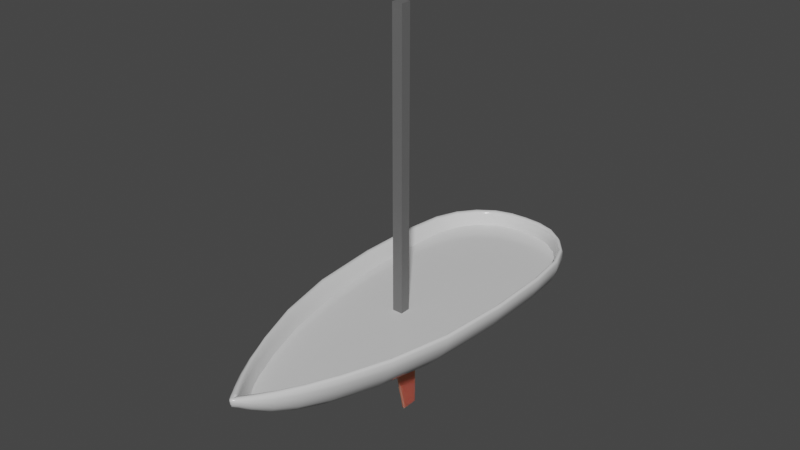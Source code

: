 # Source: Boat.blend  (saved by Blender 3.2.14; exported with 4.5.12 LTS)
import bpy
from mathutils import Matrix  # noqa: F401  (used for matrix-valued properties, if any)

bpy.ops.wm.read_factory_settings(use_empty=True)
scene = bpy.context.scene
scene.name = 'Scene'

# ---- collections
col_collection = bpy.data.collections.new('Collection'); scene.collection.children.link(col_collection)

# ---- materials (node trees are filled in below, after node groups)
mat_hull = bpy.data.materials.new('Hull')
mat_hull.alpha_threshold = 0.0
mat_hull.line_color = (0.0, 0.0, 0.0, 1.0)
mat_mast = bpy.data.materials.new('Mast')
mat_bright_bits = bpy.data.materials.new('Bright bits')

# ---- material node trees
mat_hull.use_nodes = True; mat_hull.node_tree.nodes.clear()
_N = mat_hull.node_tree.nodes; _L = mat_hull.node_tree.links
n0 = _N.new('ShaderNodeOutputMaterial'); n0.name = 'Material Output'; n0.location = (300, 300)
n1 = _N.new('ShaderNodeBsdfPrincipled'); n1.name = 'Principled BSDF'; n1.location = (10, 300)
n1.distribution = 'GGX'
n1.subsurface_method = 'RANDOM_WALK_SKIN'
n1.inputs[0].default_value = (0.7628, 0.7628, 0.7628, 1.0)
n1.inputs[2].default_value = 0.1545
n1.inputs[3].default_value = 1.45
n1.inputs[13].default_value = 0.4636
n1.inputs[18].default_value = 0.05
n1.inputs[27].default_value = (0.0, 0.0, 0.0, 1.0)
n1.inputs[28].default_value = 1.0
_L.new(n1.outputs[0], n0.inputs[0])
n0.is_active_output = True
mat_mast.use_nodes = True; mat_mast.node_tree.nodes.clear()
_N = mat_mast.node_tree.nodes; _L = mat_mast.node_tree.links
n0 = _N.new('ShaderNodeBsdfPrincipled'); n0.name = 'Principled BSDF'; n0.location = (10, 300)
n0.distribution = 'GGX'
n0.subsurface_method = 'RANDOM_WALK_SKIN'
n0.inputs[0].default_value = (0.1429, 0.1429, 0.1429, 1.0)
n0.inputs[3].default_value = 1.45
n0.inputs[27].default_value = (0.0, 0.0, 0.0, 1.0)
n0.inputs[28].default_value = 1.0
n1 = _N.new('ShaderNodeOutputMaterial'); n1.name = 'Material Output'; n1.location = (300, 300)
_L.new(n0.outputs[0], n1.inputs[0])
n1.is_active_output = True
mat_bright_bits.use_nodes = True; mat_bright_bits.node_tree.nodes.clear()
_N = mat_bright_bits.node_tree.nodes; _L = mat_bright_bits.node_tree.links
n0 = _N.new('ShaderNodeBsdfPrincipled'); n0.name = 'Principled BSDF'; n0.location = (10, 300)
n0.distribution = 'GGX'
n0.subsurface_method = 'RANDOM_WALK_SKIN'
n0.inputs[0].default_value = (0.6511, 0.08373, 0.06352, 1.0)
n0.inputs[2].default_value = 0.1045
n0.inputs[3].default_value = 1.45
n0.inputs[8].default_value = 1.0
n0.inputs[10].default_value = 0.06364
n0.inputs[11].default_value = 1.01
n0.inputs[13].default_value = 0.6773
n0.inputs[19].default_value = 0.1852
n0.inputs[27].default_value = (0.0, 0.0, 0.0, 1.0)
n0.inputs[28].default_value = 1.0
n1 = _N.new('ShaderNodeOutputMaterial'); n1.name = 'Material Output'; n1.location = (300, 300)
_L.new(n0.outputs[0], n1.inputs[0])
n1.is_active_output = True

# ---- world
world_world = bpy.data.worlds.new('World'); scene.world = world_world
world_world.use_nodes = True; world_world.node_tree.nodes.clear()
_N = world_world.node_tree.nodes; _L = world_world.node_tree.links
n0 = _N.new('ShaderNodeOutputWorld'); n0.name = 'World Output'; n0.location = (300, 300)
n1 = _N.new('ShaderNodeBackground'); n1.name = 'Background'; n1.location = (10, 300)
n1.inputs[0].default_value = (0.05088, 0.05088, 0.05088, 1.0)
_L.new(n1.outputs[0], n0.inputs[0])
n0.is_active_output = True
world_world.color = (0.05088, 0.05088, 0.05088)
world_world.use_sun_shadow = False
world_world.sun_shadow_jitter_overblur = 0.0

# ---- meshes
me_cube = bpy.data.meshes.new('Cube')
me_cube.from_pydata([(0.3814, 0.7742, 0.1233), (0.3814, -0.894, 0.1233), (0.8047, 0.7742, 0.4917), (0.8047, -0.894, 0.4917), (0.2192, -2.384, 0.7402), (0.0, -2.384, 0.4451), (0.1516, -2.384, 0.5), (0.4231, -1.947, 0.5596), (0.2907, -1.947, 0.3492), (0.2306, -2.384, 0.6148), (0.0, 0.7742, 0.1004), (0.0, -0.894, 0.1004), (0.0, -1.947, 0.2901), (0.7371, 1.264, 0.4917), (0.3814, 1.264, 0.1867), (0.7202, 1.264, 0.7466), (0.0, 1.264, 0.1004), (0.3354, 1.595, 0.4917), (0.2698, 1.595, 0.3118), (0.0, 1.622, 0.7466), (0.0, 1.622, 0.4917), (0.0, 1.622, 0.196), (0.03254, -2.653, 0.7163), (0.0, -2.653, 0.6618), (0.02561, -2.653, 0.6831), (0.0, -2.671, 0.7434), (0.8601, 0.7742, 0.7466), (0.8601, -0.894, 0.7466), (0.4598, -1.947, 0.7402), (0.04075, -1.947, 0.7461), (0.04076, -0.894, 0.7465), (0.3726, 1.595, 0.7466), (0.02433, -2.653, 0.7434), (0.04075, -1.947, 0.7461), (0.04076, -0.894, 0.7465), (0.01166, -2.445, 0.6389), (0.0, -2.661, 0.689), (0.0, -2.67, 0.7162), (0.0, -2.653, 0.6754), (0.0, -2.671, 0.7434)], [(29, 33), (34, 30), (38, 36), (23, 38)], [(10, 0, 1, 11), (2, 26, 27, 3), (26, 2, 13, 15), (0, 2, 3, 1), (3, 27, 28, 7), (6, 9, 22, 24), (11, 1, 8, 12), (1, 3, 7, 8), (8, 7, 9, 6), (12, 8, 6, 5), (7, 28, 4, 9), (2, 0, 14, 13), (0, 10, 16, 14), (20, 19, 31, 17), (21, 20, 17, 18), (14, 16, 21, 18), (15, 13, 17, 31), (13, 14, 18, 17), (9, 4, 32, 22), (5, 6, 24, 23), (25, 37, 22, 32), (22, 37, 36, 24), (24, 36, 23)])
me_cube.polygons.foreach_set('use_smooth', [True] * 23)
_uv = me_cube.uv_layers.new(name='UVMap')
_uv.uv.foreach_set('vector', [0.25, 0.5, 0.375, 0.5, 0.375, 0.75, 0.25, 0.75, 0.5, 0.5, 0.625, 0.5, 0.625, 0.75, 0.5, 0.75, 0.625, 0.5, 0.5, 0.5, 0.5, 0.5, 0.625, 0.5, 0.375, 0.5, 0.5, 0.5, 0.5, 0.75, 0.375, 0.75, 0.5, 0.75, 0.625, 0.75, 0.625, 0.75, 0.5342, 0.75, 0.375, 0.75, 0.5, 0.75, 0.5, 0.75, 0.375, 0.75, 0.25, 0.75, 0.375, 0.75, 0.375, 0.75, 0.25, 0.75, 0.375, 0.75, 0.5, 0.75, 0.5342, 0.75, 0.375, 0.75, 0.375, 0.75, 0.5342, 0.75, 0.5, 0.75, 0.375, 0.75, 0.25, 0.75, 0.375, 0.75, 0.375, 0.75, 0.25, 0.75, 0.5342, 0.75, 0.625, 0.75, 0.625, 0.75, 0.5, 0.75, 0.5, 0.5, 0.375, 0.5, 0.375, 0.5, 0.5, 0.5, 0.375, 0.5, 0.25, 0.5, 0.25, 0.5, 0.375, 0.5, 0.5, 0.375, 0.625, 0.375, 0.625, 0.5, 0.5, 0.5, 0.375, 0.375, 0.5, 0.375, 0.5, 0.5, 0.375, 0.5, 0.375, 0.5, 0.25, 0.5, 0.25, 0.5, 0.375, 0.5, 0.625, 0.5, 0.5, 0.5, 0.5, 0.5, 0.625, 0.5, 0.5, 0.5, 0.375, 0.5, 0.375, 0.5, 0.5, 0.5, 0.5, 0.75, 0.625, 0.75, 0.625, 0.75, 0.5, 0.75, 0.25, 0.75, 0.375, 0.75, 0.375, 0.75, 0.25, 0.75, 0.0, 0.0, 0.0, 0.0, 0.5, 0.75, 0.625, 0.75, 0.5, 0.75, 0.0, 0.0, 0.0, 0.0, 0.375, 0.75, 0.375, 0.75, 0.0, 0.0, 0.25, 0.75])
me_cube.materials.append(mat_hull)
me_cube.use_remesh_preserve_volume = False
me_cube.use_remesh_preserve_attributes = False
me_cube.use_mirror_vertex_groups = False
me_cube.update()
me_cube_001 = bpy.data.meshes.new('Cube.001')
me_cube_001.from_pydata([(-0.08239, -0.8829, 2.843), (-0.08239, -0.8829, -1.073), (-0.08239, -0.7181, 2.843), (-0.08239, -0.7181, -1.073), (0.08239, -0.8829, 2.843), (0.08239, -0.8829, -1.073), (0.08239, -0.7181, 2.843), (0.08239, -0.7181, -1.073)], [], [(0, 1, 3, 2), (2, 3, 7, 6), (6, 7, 5, 4), (4, 5, 1, 0), (2, 6, 4, 0), (7, 3, 1, 5)])
_uv = me_cube_001.uv_layers.new(name='UVMap')
_uv.uv.foreach_set('vector', [0.375, 0.0, 0.625, 0.0, 0.625, 0.25, 0.375, 0.25, 0.375, 0.25, 0.625, 0.25, 0.625, 0.5, 0.375, 0.5, 0.375, 0.5, 0.625, 0.5, 0.625, 0.75, 0.375, 0.75, 0.375, 0.75, 0.625, 0.75, 0.625, 1.0, 0.375, 1.0, 0.125, 0.5, 0.375, 0.5, 0.375, 0.75, 0.125, 0.75, 0.625, 0.5, 0.875, 0.5, 0.875, 0.75, 0.625, 0.75])
me_cube_001.materials.append(mat_mast)
me_cube_001.use_remesh_fix_poles = True
me_cube_001.use_remesh_preserve_attributes = False
me_cube_001.update()
me_plane = bpy.data.meshes.new('Plane')
me_plane.from_pydata([(-1.2e-17, -0.1682, 0.1076), (-1.2e-17, -0.0122, -0.6088), (-1.2e-17, 0.1551, 0.1076), (-1.2e-17, 0.1551, -0.6088)], [], [(0, 1, 3, 2)])
_uv = me_plane.uv_layers.new(name='UVMap')
_uv.uv.foreach_set('vector', [0.0, 0.0, 1.0, 0.0, 1.0, 1.0, 0.0, 1.0])
me_plane.materials.append(mat_bright_bits)
me_plane.update()
me_plane_002 = bpy.data.meshes.new('Plane.002')
me_plane_002.from_pydata([(0.0, -0.8406, 0.0), (0.7022, -0.8741, 0.0), (0.0, 0.7777, 0.0), (0.7413, 0.7944, 0.0), (0.0, 1.21, 0.0), (0.6334, 1.225, 0.0), (0.0, 1.586, 0.0), (0.3498, 1.524, 0.0), (0.0, -1.94, 0.0), (0.3833, -1.959, 0.0), (0.0, -1.94, 0.0), (0.0, -2.342, 0.0), (0.2323, -2.241, 0.0), (0.0, -2.502, 0.0), (0.2071, -2.333, 0.0)], [], [(0, 1, 3, 2), (2, 3, 5, 4), (4, 5, 7, 6), (1, 0, 8, 9), (9, 10, 11, 12), (12, 11, 13, 14)])
_uv = me_plane_002.uv_layers.new(name='UVMap')
_uv.uv.foreach_set('vector', [0.0, 0.0, 1.0, 0.0, 1.0, 1.0, 0.0, 1.0, 0.0, 1.0, 1.0, 1.0, 0.9076, 1.0, 0.0, 1.0, 0.0, 1.0, 0.9076, 1.0, 1.0, 1.0, 0.0, 1.0, 1.0, 0.0, 0.0, 0.0, 0.0, 0.0, 1.0, 0.0, 0.0, 0.0, 0.0, 0.0, 0.0, 0.0, 0.0, 0.0, 0.0, 0.0, 0.0, 0.0, 0.0, 0.0, 0.0, 0.0])
me_plane_002.materials.append(mat_hull)
me_plane_002.update()

# ---- objects
ob_hull = bpy.data.objects.new('Hull', me_cube)
ob_mast = bpy.data.objects.new('Mast', me_cube_001)
ob_keel = bpy.data.objects.new('Keel', me_plane)
ob_plane = bpy.data.objects.new('Plane', me_plane_002)

# ---- transforms, parenting, visibility, modifiers, constraints
ob_hull.location = (0.0, 0.0, 0.0)
ob_hull.lock_rotations_4d = False
ob_hull.empty_display_type = 'ARROWS'
ob_hull.lineart.crease_threshold = 0.0
_m = ob_hull.modifiers.new('Mirror', 'MIRROR')
_m = ob_hull.modifiers.new('Solidify', 'SOLIDIFY')
_m.thickness = 0.07
_m = ob_hull.modifiers.new('Subdivision', 'SUBSURF')
_m.levels = 2
_m.render_levels = 1
ob_mast.location = (0.0, 0.0, 1.08)
ob_mast.scale = (0.638, 0.638, 0.8661)
ob_keel.location = (0.0, -0.4581, 0.02213)
_m = ob_keel.modifiers.new('Solidify', 'SOLIDIFY')
_m.thickness = -0.021
_m.offset = 0.0
ob_plane.location = (0.0, 0.0, 0.577)
_m = ob_plane.modifiers.new('Mirror', 'MIRROR')

# ---- collection membership
col_collection.objects.link(ob_hull)
col_collection.objects.link(ob_mast)
col_collection.objects.link(ob_keel)
col_collection.objects.link(ob_plane)

# ---- scene / render settings (as saved in the file)
scene.frame_start = 1; scene.frame_end = 250; scene.frame_set(1)
scene.render.engine = 'CYCLES'
scene.cycles.sampling_pattern = 'TABULATED_SOBOL'
scene.cycles.use_light_tree = False
scene.view_settings.view_transform = 'Filmic'
bpy.context.view_layer.update()

# ---- added for rendering (the .blend has no active camera and no usable light): camera, sun
cam_auto = bpy.data.cameras.new('AutoCamera')
cam_auto.lens = 50.0
cam_auto.sensor_width = 36.0
cam_auto.clip_end = 1000.0
ob_auto_camera = bpy.data.objects.new('AutoCamera', cam_auto)
scene.collection.objects.link(ob_auto_camera)
ob_auto_camera.location = (5.73602, -7.40804, 6.06659)
ob_auto_camera.rotation_euler = (1.09748, -7.21219e-08, 0.694738)
scene.camera = ob_auto_camera
light_auto_sun = bpy.data.lights.new('AutoSun', 'SUN')
light_auto_sun.energy = 3.0
light_auto_sun.angle = 0.0523599
ob_auto_sun = bpy.data.objects.new('AutoSun', light_auto_sun)
scene.collection.objects.link(ob_auto_sun)
ob_auto_sun.rotation_euler = (0.872665, 0.174533, 0.523599)
bpy.context.view_layer.update()
